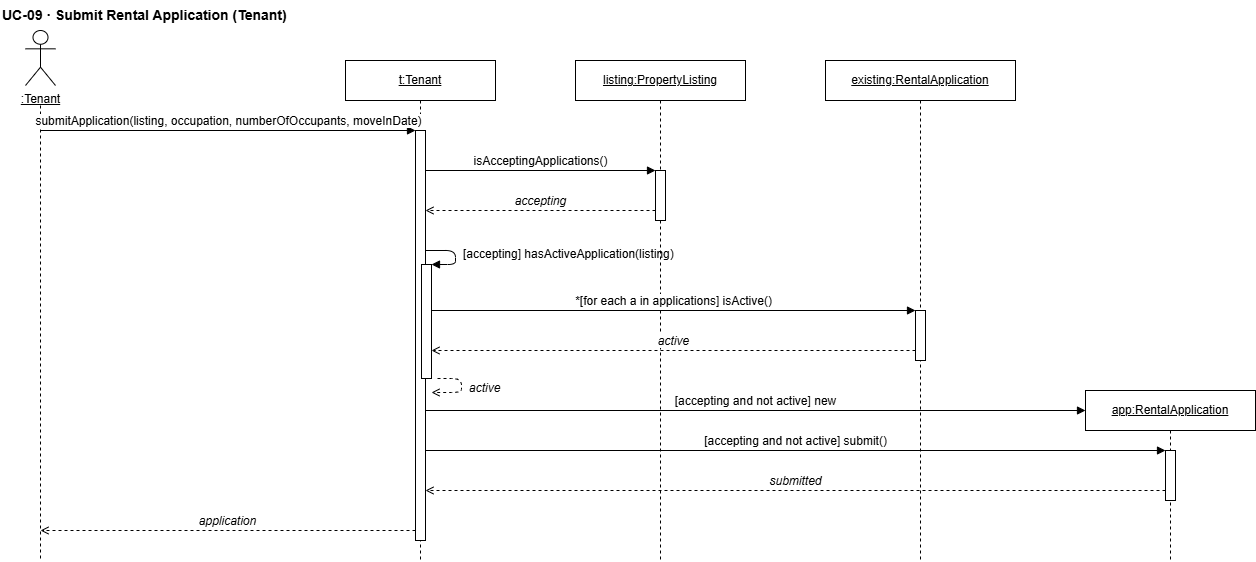

The diagram above was exported from draw.io. Its source (the exported page's mxGraphModel, read from the mxfile embedded in the PNG):
<mxGraphModel dx="1304" dy="789" grid="1" gridSize="10" guides="1" tooltips="1" connect="1" arrows="1" fold="1" page="1" pageScale="1" pageWidth="1400" pageHeight="900" math="0" shadow="0">
  <root>
    <mxCell id="0" />
    <mxCell id="1" parent="0" />
    <mxCell id="c3" parent="1" style="text;html=1;align=left;verticalAlign=middle;fontStyle=1;fontSize=14;" value="UC-09 · Submit Rental Application (Tenant)" vertex="1">
      <mxGeometry height="30" width="700" x="20" y="10" as="geometry" />
    </mxCell>
    <mxCell id="c4" parent="1" style="shape=umlActor;verticalLabelPosition=bottom;verticalAlign=top;html=1;outlineConnect=0;fontStyle=4;fontSize=12;" value=":Tenant" vertex="1">
      <mxGeometry height="55" width="30" x="45" y="40" as="geometry" />
    </mxCell>
    <mxCell id="c5" edge="1" parent="1" style="endArrow=none;dashed=1;html=1;" value="">
      <mxGeometry relative="1" as="geometry">
        <mxPoint x="60" y="115" as="sourcePoint" />
        <mxPoint x="60" y="570" as="targetPoint" />
      </mxGeometry>
    </mxCell>
    <mxCell id="c6" parent="1" style="rounded=0;whiteSpace=wrap;html=1;fontStyle=4;fontSize=12;" value="t:Tenant" vertex="1">
      <mxGeometry height="40" width="150" x="365" y="70" as="geometry" />
    </mxCell>
    <mxCell id="c7" edge="1" parent="1" style="endArrow=none;dashed=1;html=1;" value="">
      <mxGeometry relative="1" as="geometry">
        <mxPoint x="440" y="110" as="sourcePoint" />
        <mxPoint x="440" y="570" as="targetPoint" />
      </mxGeometry>
    </mxCell>
    <mxCell id="c8" parent="1" style="rounded=0;whiteSpace=wrap;html=1;fontStyle=4;fontSize=12;" value="listing:PropertyListing" vertex="1">
      <mxGeometry height="40" width="170" x="595" y="70" as="geometry" />
    </mxCell>
    <mxCell id="c9" edge="1" parent="1" style="endArrow=none;dashed=1;html=1;" value="">
      <mxGeometry relative="1" as="geometry">
        <mxPoint x="680" y="110" as="sourcePoint" />
        <mxPoint x="680" y="570" as="targetPoint" />
      </mxGeometry>
    </mxCell>
    <mxCell id="c10" parent="1" style="rounded=0;whiteSpace=wrap;html=1;fontStyle=4;fontSize=12;" value="existing:RentalApplication" vertex="1">
      <mxGeometry height="40" width="190" x="845" y="70" as="geometry" />
    </mxCell>
    <mxCell id="c11" edge="1" parent="1" style="endArrow=none;dashed=1;html=1;" value="">
      <mxGeometry relative="1" as="geometry">
        <mxPoint x="940" y="110" as="sourcePoint" />
        <mxPoint x="940" y="570" as="targetPoint" />
      </mxGeometry>
    </mxCell>
    <mxCell id="c12" parent="1" style="rounded=0;whiteSpace=wrap;html=1;fontStyle=4;fontSize=12;" value="app:RentalApplication" vertex="1">
      <mxGeometry height="40" width="170" x="1105" y="400" as="geometry" />
    </mxCell>
    <mxCell id="c13" edge="1" parent="1" style="endArrow=none;dashed=1;html=1;" value="">
      <mxGeometry relative="1" as="geometry">
        <mxPoint x="1190" y="440" as="sourcePoint" />
        <mxPoint x="1190" y="570" as="targetPoint" />
      </mxGeometry>
    </mxCell>
    <mxCell id="c14" parent="1" style="rounded=0;whiteSpace=wrap;html=1;fillColor=#FFFFFF;" value="" vertex="1">
      <mxGeometry height="410" width="10" x="435" y="140" as="geometry" />
    </mxCell>
    <mxCell id="c15" parent="1" style="rounded=0;whiteSpace=wrap;html=1;fillColor=#FFFFFF;" value="" vertex="1">
      <mxGeometry height="50" width="10" x="675" y="180" as="geometry" />
    </mxCell>
    <mxCell id="c16" parent="1" style="rounded=0;whiteSpace=wrap;html=1;fillColor=#FFFFFF;" value="" vertex="1">
      <mxGeometry height="114" width="10" x="441" y="274" as="geometry" />
    </mxCell>
    <mxCell id="c17" parent="1" style="rounded=0;whiteSpace=wrap;html=1;fillColor=#FFFFFF;" value="" vertex="1">
      <mxGeometry height="50" width="10" x="935" y="320" as="geometry" />
    </mxCell>
    <mxCell id="c18" parent="1" style="rounded=0;whiteSpace=wrap;html=1;fillColor=#FFFFFF;" value="" vertex="1">
      <mxGeometry height="50" width="10" x="1185" y="460" as="geometry" />
    </mxCell>
    <mxCell id="c19" edge="1" parent="1" style="endArrow=block;endFill=1;verticalAlign=bottom;labelBackgroundColor=#FFFFFF;html=1;fontSize=12;" value="submitApplication(listing, occupation, numberOfOccupants, moveInDate)">
      <mxGeometry relative="1" as="geometry">
        <mxPoint x="60" y="140" as="sourcePoint" />
        <mxPoint x="435" y="140" as="targetPoint" />
      </mxGeometry>
    </mxCell>
    <mxCell id="c20" edge="1" parent="1" style="endArrow=block;endFill=1;verticalAlign=bottom;labelBackgroundColor=#FFFFFF;html=1;fontSize=12;" value="isAcceptingApplications()">
      <mxGeometry relative="1" as="geometry">
        <mxPoint x="445" y="180" as="sourcePoint" />
        <mxPoint x="675" y="180" as="targetPoint" />
      </mxGeometry>
    </mxCell>
    <mxCell id="c21" edge="1" parent="1" style="endArrow=open;endFill=0;dashed=1;fontStyle=2;verticalAlign=bottom;labelBackgroundColor=#FFFFFF;html=1;fontSize=12;" value="accepting">
      <mxGeometry relative="1" as="geometry">
        <mxPoint x="675" y="220" as="sourcePoint" />
        <mxPoint x="445" y="220" as="targetPoint" />
      </mxGeometry>
    </mxCell>
    <mxCell id="c22" edge="1" parent="1" style="endArrow=block;endFill=1;html=1;align=left;spacingLeft=6;labelBackgroundColor=none;fontSize=12;verticalAlign=middle;" value="[accepting] hasActiveApplication(listing)">
      <mxGeometry relative="1" as="geometry">
        <Array as="points">
          <mxPoint x="475" y="260" />
          <mxPoint x="475" y="274" />
        </Array>
        <mxPoint x="445" y="260" as="sourcePoint" />
        <mxPoint x="451" y="274" as="targetPoint" />
      </mxGeometry>
    </mxCell>
    <mxCell id="c23" edge="1" parent="1" style="endArrow=block;endFill=1;verticalAlign=bottom;labelBackgroundColor=#FFFFFF;html=1;fontSize=12;" value="*[for each a in applications] isActive()">
      <mxGeometry relative="1" as="geometry">
        <mxPoint x="451" y="320" as="sourcePoint" />
        <mxPoint x="935" y="320" as="targetPoint" />
      </mxGeometry>
    </mxCell>
    <mxCell id="c24" edge="1" parent="1" style="endArrow=open;endFill=0;dashed=1;fontStyle=2;verticalAlign=bottom;labelBackgroundColor=#FFFFFF;html=1;fontSize=12;" value="active">
      <mxGeometry relative="1" as="geometry">
        <mxPoint x="935" y="360" as="sourcePoint" />
        <mxPoint x="451" y="360" as="targetPoint" />
      </mxGeometry>
    </mxCell>
    <mxCell id="c25" edge="1" parent="1" style="endArrow=open;endFill=0;dashed=1;fontStyle=2;html=1;align=left;spacingLeft=6;labelBackgroundColor=none;fontSize=12;verticalAlign=middle;" value="active">
      <mxGeometry relative="1" as="geometry">
        <Array as="points">
          <mxPoint x="481" y="388" />
          <mxPoint x="481" y="402" />
        </Array>
        <mxPoint x="457" y="388" as="sourcePoint" />
        <mxPoint x="451" y="402" as="targetPoint" />
      </mxGeometry>
    </mxCell>
    <mxCell id="c26" edge="1" parent="1" style="endArrow=block;endFill=1;verticalAlign=bottom;labelBackgroundColor=#FFFFFF;html=1;fontSize=12;" value="[accepting and not active] new">
      <mxGeometry relative="1" as="geometry">
        <mxPoint x="445" y="420" as="sourcePoint" />
        <mxPoint x="1105" y="420" as="targetPoint" />
      </mxGeometry>
    </mxCell>
    <mxCell id="c27" edge="1" parent="1" style="endArrow=block;endFill=1;verticalAlign=bottom;labelBackgroundColor=#FFFFFF;html=1;fontSize=12;" value="[accepting and not active] submit()">
      <mxGeometry relative="1" as="geometry">
        <mxPoint x="445" y="460" as="sourcePoint" />
        <mxPoint x="1185" y="460" as="targetPoint" />
      </mxGeometry>
    </mxCell>
    <mxCell id="c28" edge="1" parent="1" style="endArrow=open;endFill=0;dashed=1;fontStyle=2;verticalAlign=bottom;labelBackgroundColor=#FFFFFF;html=1;fontSize=12;" value="submitted">
      <mxGeometry relative="1" as="geometry">
        <mxPoint x="1185" y="500" as="sourcePoint" />
        <mxPoint x="445" y="500" as="targetPoint" />
      </mxGeometry>
    </mxCell>
    <mxCell id="c29" edge="1" parent="1" style="endArrow=open;endFill=0;dashed=1;fontStyle=2;verticalAlign=bottom;labelBackgroundColor=#FFFFFF;html=1;fontSize=12;" value="application">
      <mxGeometry relative="1" as="geometry">
        <mxPoint x="435" y="540" as="sourcePoint" />
        <mxPoint x="60" y="540" as="targetPoint" />
      </mxGeometry>
    </mxCell>
  </root>
</mxGraphModel>